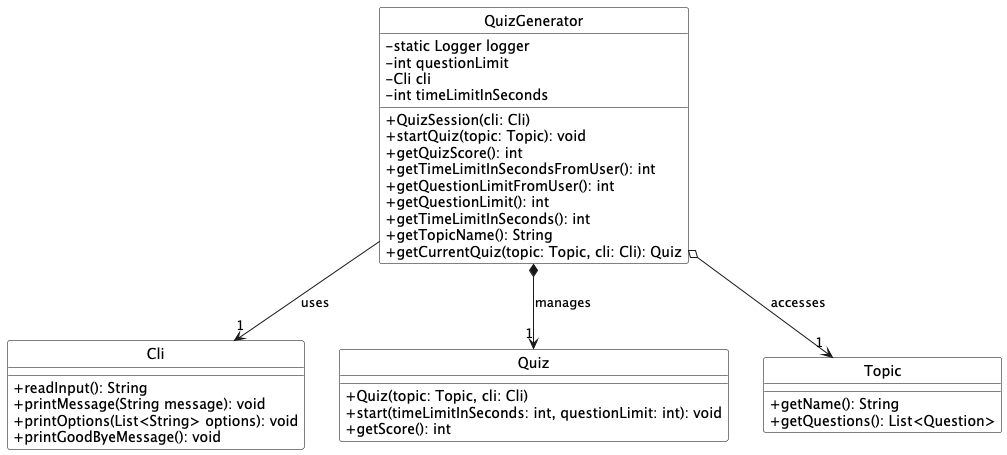

The diagram above was rendered by PlantUML. Its source (embedded in the PNG):
@startuml
hide stereotype
hide circle

skinparam classAttributeIconSize 0
skinparam class {
    BackgroundColor White
    BorderColor Black
    FontColor Black
}

class Cli {
    + readInput(): String
    + printMessage(String message): void
    + printOptions(List<String> options): void
    + printGoodByeMessage(): void
}

class QuizGenerator {
    - static Logger logger
    - int questionLimit
    - Cli cli
    - int timeLimitInSeconds

    + QuizSession(cli: Cli)
    + startQuiz(topic: Topic): void
    + getQuizScore(): int
    + getTimeLimitInSecondsFromUser(): int
    + getQuestionLimitFromUser(): int
    + getQuestionLimit(): int
    + getTimeLimitInSeconds(): int
    + getTopicName(): String
    + getCurrentQuiz(topic: Topic, cli: Cli): Quiz
}

class Quiz {
    + Quiz(topic: Topic, cli: Cli)
    + start(timeLimitInSeconds: int, questionLimit: int): void
    + getScore(): int
}

class Topic {
    + getName(): String
    + getQuestions(): List<Question>
}

QuizGenerator *--> "1" Quiz : manages
QuizGenerator --> "1" Cli : uses
QuizGenerator o--> "1" Topic : accesses

@enduml